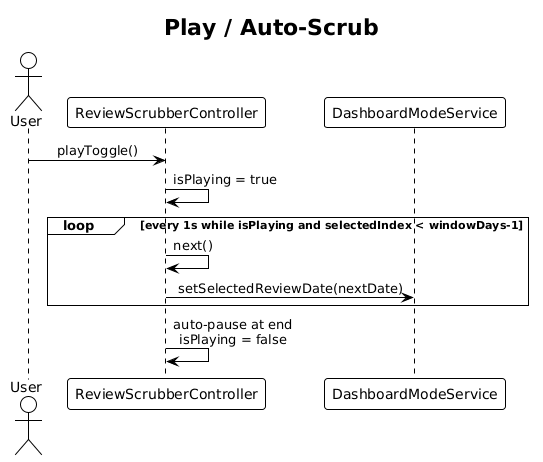

The diagram above was rendered by PlantUML. Its source (embedded in the PNG):
@startuml
!theme plain
skinparam sequenceMessageAlign center

title Play / Auto-Scrub

actor User
participant ReviewScrubberController as Ctrl
participant DashboardModeService as Mode

User -> Ctrl: playToggle()
Ctrl -> Ctrl: isPlaying = true
loop every 1s while isPlaying and selectedIndex < windowDays-1
    Ctrl -> Ctrl: next()
    Ctrl -> Mode: setSelectedReviewDate(nextDate)
end
Ctrl -> Ctrl: auto-pause at end\nisPlaying = false
@enduml